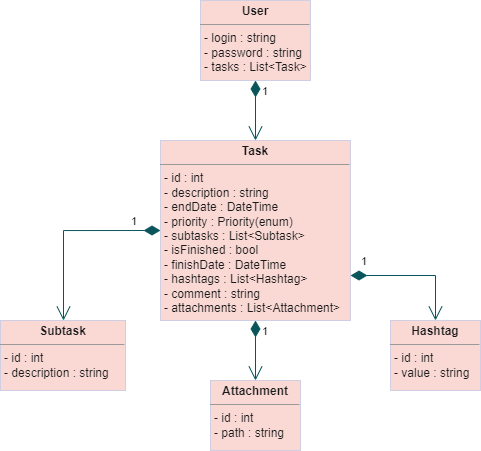

The diagram above was exported from draw.io. Its source (the exported page's mxGraphModel, read from the mxfile embedded in the PNG):
<mxGraphModel dx="1093" dy="675" grid="1" gridSize="10" guides="1" tooltips="1" connect="1" arrows="1" fold="1" page="1" pageScale="1" pageWidth="850" pageHeight="1100" math="0" shadow="0">
  <root>
    <mxCell id="0" />
    <mxCell id="1" parent="0" />
    <mxCell id="-PUb0OuWdCTsf7Hz7jAt-2" value="&lt;p style=&quot;margin: 0px ; margin-top: 4px ; text-align: center&quot;&gt;&lt;b&gt;Task&lt;/b&gt;&lt;/p&gt;&lt;hr size=&quot;1&quot;&gt;&lt;p style=&quot;margin: 0px ; margin-left: 4px&quot;&gt;- id : int&lt;/p&gt;&lt;p style=&quot;margin: 0px ; margin-left: 4px&quot;&gt;- description : string&lt;/p&gt;&lt;p style=&quot;margin: 0px ; margin-left: 4px&quot;&gt;- endDate : DateTime&lt;/p&gt;&lt;p style=&quot;margin: 0px ; margin-left: 4px&quot;&gt;- priority : Priority(enum)&lt;/p&gt;&lt;p style=&quot;margin: 0px ; margin-left: 4px&quot;&gt;- subtasks : List&amp;lt;Subtask&amp;gt;&lt;/p&gt;&lt;p style=&quot;margin: 0px ; margin-left: 4px&quot;&gt;- isFinished : bool&lt;/p&gt;&lt;p style=&quot;margin: 0px ; margin-left: 4px&quot;&gt;- finishDate : DateTime&lt;/p&gt;&lt;p style=&quot;margin: 0px ; margin-left: 4px&quot;&gt;- hashtags : List&amp;lt;Hashtag&amp;gt;&lt;/p&gt;&lt;p style=&quot;margin: 0px ; margin-left: 4px&quot;&gt;- comment : string&lt;/p&gt;&lt;p style=&quot;margin: 0px ; margin-left: 4px&quot;&gt;- attachments : List&amp;lt;Attachment&amp;gt;&lt;/p&gt;" style="verticalAlign=top;align=left;overflow=fill;fontSize=12;fontFamily=Helvetica;html=1;fillColor=#FAD9D5;strokeColor=#D0CEE2;fontColor=#1A1A1A;" vertex="1" parent="1">
      <mxGeometry x="160" y="140" width="190" height="180" as="geometry" />
    </mxCell>
    <mxCell id="-PUb0OuWdCTsf7Hz7jAt-5" value="&lt;p style=&quot;margin: 0px ; margin-top: 4px ; text-align: center&quot;&gt;&lt;b&gt;Subtask&lt;/b&gt;&lt;/p&gt;&lt;hr size=&quot;1&quot;&gt;&lt;p style=&quot;margin: 0px ; margin-left: 4px&quot;&gt;- id : int&lt;/p&gt;&lt;p style=&quot;margin: 0px ; margin-left: 4px&quot;&gt;- description : string&lt;br&gt;&lt;/p&gt;" style="verticalAlign=top;align=left;overflow=fill;fontSize=12;fontFamily=Helvetica;html=1;fillColor=#FAD9D5;strokeColor=#D0CEE2;fontColor=#1A1A1A;" vertex="1" parent="1">
      <mxGeometry y="320" width="125" height="70" as="geometry" />
    </mxCell>
    <mxCell id="-PUb0OuWdCTsf7Hz7jAt-6" value="&lt;p style=&quot;margin: 0px ; margin-top: 4px ; text-align: center&quot;&gt;&lt;b&gt;Attachment&lt;/b&gt;&lt;/p&gt;&lt;hr size=&quot;1&quot;&gt;&lt;p style=&quot;margin: 0px ; margin-left: 4px&quot;&gt;- id : int&lt;/p&gt;&lt;p style=&quot;margin: 0px ; margin-left: 4px&quot;&gt;- path : string&lt;br&gt;&lt;/p&gt;" style="verticalAlign=top;align=left;overflow=fill;fontSize=12;fontFamily=Helvetica;html=1;fillColor=#FAD9D5;strokeColor=#D0CEE2;fontColor=#1A1A1A;" vertex="1" parent="1">
      <mxGeometry x="210" y="380" width="90" height="70" as="geometry" />
    </mxCell>
    <mxCell id="-PUb0OuWdCTsf7Hz7jAt-7" value="&lt;p style=&quot;margin: 0px ; margin-top: 4px ; text-align: center&quot;&gt;&lt;b&gt;Hashtag&lt;/b&gt;&lt;/p&gt;&lt;hr size=&quot;1&quot;&gt;&lt;p style=&quot;margin: 0px ; margin-left: 4px&quot;&gt;- id : int&lt;/p&gt;&lt;p style=&quot;margin: 0px ; margin-left: 4px&quot;&gt;- value : string&lt;/p&gt;" style="verticalAlign=top;align=left;overflow=fill;fontSize=12;fontFamily=Helvetica;html=1;fillColor=#FAD9D5;strokeColor=#D0CEE2;fontColor=#1A1A1A;" vertex="1" parent="1">
      <mxGeometry x="390" y="320" width="90" height="70" as="geometry" />
    </mxCell>
    <mxCell id="-PUb0OuWdCTsf7Hz7jAt-8" value="&lt;p style=&quot;margin: 0px ; margin-top: 4px ; text-align: center&quot;&gt;&lt;b&gt;User&lt;/b&gt;&lt;/p&gt;&lt;hr size=&quot;1&quot;&gt;&lt;p style=&quot;margin: 0px ; margin-left: 4px&quot;&gt;- login : string&lt;/p&gt;&lt;p style=&quot;margin: 0px ; margin-left: 4px&quot;&gt;- password : string&lt;/p&gt;&lt;p style=&quot;margin: 0px ; margin-left: 4px&quot;&gt;- tasks : List&amp;lt;Task&amp;gt;&lt;/p&gt;" style="verticalAlign=top;align=left;overflow=fill;fontSize=12;fontFamily=Helvetica;html=1;fillColor=#FAD9D5;strokeColor=#D0CEE2;fontColor=#1A1A1A;" vertex="1" parent="1">
      <mxGeometry x="200" width="110" height="80" as="geometry" />
    </mxCell>
    <mxCell id="-PUb0OuWdCTsf7Hz7jAt-9" value="1" style="endArrow=open;html=1;endSize=12;startArrow=diamondThin;startSize=14;startFill=1;edgeStyle=orthogonalEdgeStyle;align=left;verticalAlign=bottom;rounded=0;exitX=0.5;exitY=1;exitDx=0;exitDy=0;entryX=0.5;entryY=0;entryDx=0;entryDy=0;strokeColor=#09555B;fontColor=#1A1A1A;" edge="1" parent="1" source="-PUb0OuWdCTsf7Hz7jAt-8" target="-PUb0OuWdCTsf7Hz7jAt-2">
      <mxGeometry x="-0.3333" y="5" relative="1" as="geometry">
        <mxPoint x="50" y="100" as="sourcePoint" />
        <mxPoint x="210" y="100" as="targetPoint" />
        <mxPoint as="offset" />
      </mxGeometry>
    </mxCell>
    <mxCell id="-PUb0OuWdCTsf7Hz7jAt-10" value="1" style="endArrow=open;html=1;endSize=12;startArrow=diamondThin;startSize=14;startFill=1;edgeStyle=orthogonalEdgeStyle;align=left;verticalAlign=bottom;rounded=0;exitX=0.5;exitY=1;exitDx=0;exitDy=0;entryX=0.5;entryY=0;entryDx=0;entryDy=0;strokeColor=#09555B;fontColor=#1A1A1A;" edge="1" parent="1" source="-PUb0OuWdCTsf7Hz7jAt-2" target="-PUb0OuWdCTsf7Hz7jAt-6">
      <mxGeometry x="-0.3333" y="5" relative="1" as="geometry">
        <mxPoint x="265" y="90" as="sourcePoint" />
        <mxPoint x="265" y="150" as="targetPoint" />
        <mxPoint as="offset" />
      </mxGeometry>
    </mxCell>
    <mxCell id="-PUb0OuWdCTsf7Hz7jAt-11" value="1" style="endArrow=open;html=1;endSize=12;startArrow=diamondThin;startSize=14;startFill=1;edgeStyle=orthogonalEdgeStyle;align=left;verticalAlign=bottom;rounded=0;exitX=1;exitY=0.75;exitDx=0;exitDy=0;entryX=0.5;entryY=0;entryDx=0;entryDy=0;strokeColor=#09555B;fontColor=#1A1A1A;" edge="1" parent="1" source="-PUb0OuWdCTsf7Hz7jAt-2" target="-PUb0OuWdCTsf7Hz7jAt-7">
      <mxGeometry x="-0.8462" y="5" relative="1" as="geometry">
        <mxPoint x="265" y="330" as="sourcePoint" />
        <mxPoint x="265" y="390" as="targetPoint" />
        <mxPoint as="offset" />
        <Array as="points">
          <mxPoint x="435" y="275" />
        </Array>
      </mxGeometry>
    </mxCell>
    <mxCell id="-PUb0OuWdCTsf7Hz7jAt-12" value="1" style="endArrow=open;html=1;endSize=12;startArrow=diamondThin;startSize=14;startFill=1;edgeStyle=orthogonalEdgeStyle;align=left;verticalAlign=bottom;rounded=0;exitX=0;exitY=0.5;exitDx=0;exitDy=0;entryX=0.5;entryY=0;entryDx=0;entryDy=0;strokeColor=#09555B;fontColor=#1A1A1A;" edge="1" parent="1" source="-PUb0OuWdCTsf7Hz7jAt-2" target="-PUb0OuWdCTsf7Hz7jAt-5">
      <mxGeometry x="-0.68" relative="1" as="geometry">
        <mxPoint x="360" y="285" as="sourcePoint" />
        <mxPoint x="445" y="330" as="targetPoint" />
        <mxPoint as="offset" />
        <Array as="points">
          <mxPoint x="63" y="230" />
          <mxPoint x="63" y="320" />
        </Array>
      </mxGeometry>
    </mxCell>
  </root>
</mxGraphModel>